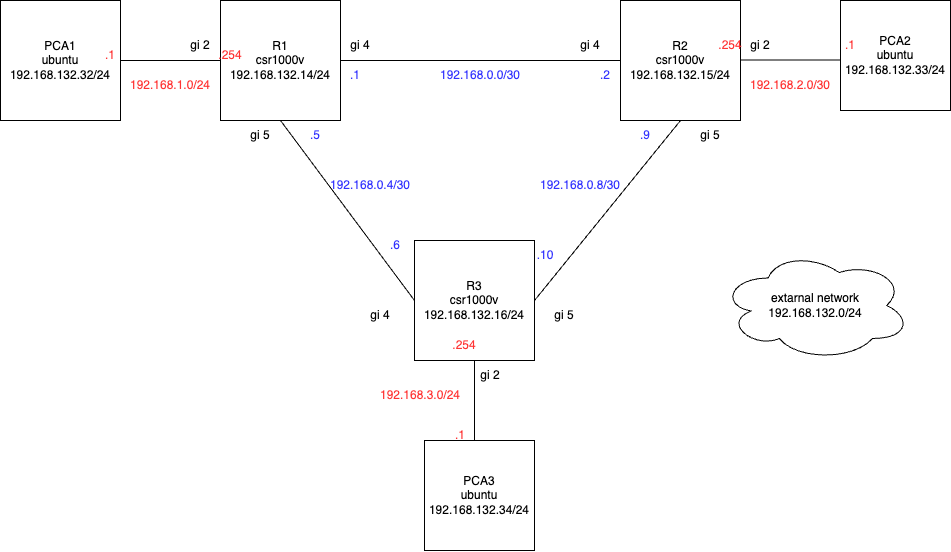

The diagram above was exported from draw.io. Its source (the exported page's mxGraphModel, read from the mxfile embedded in the PNG):
<mxGraphModel dx="1442" dy="285" grid="1" gridSize="10" guides="1" tooltips="1" connect="1" arrows="1" fold="1" page="1" pageScale="1" pageWidth="827" pageHeight="1169" math="0" shadow="0">
  <root>
    <mxCell id="0" />
    <mxCell id="1" parent="0" />
    <mxCell id="6nNasTqJaOE6RmD2Qk6q-1" value="R1&lt;div&gt;csr1000v&lt;/div&gt;&lt;div&gt;192.168.132.14/24&lt;/div&gt;" style="whiteSpace=wrap;html=1;aspect=fixed;" parent="1" vertex="1">
      <mxGeometry x="160" y="240" width="120" height="120" as="geometry" />
    </mxCell>
    <mxCell id="6nNasTqJaOE6RmD2Qk6q-2" value="R2&lt;div&gt;csr1000v&lt;/div&gt;&lt;div&gt;192.168.132.15/24&lt;br&gt;&lt;/div&gt;" style="whiteSpace=wrap;html=1;aspect=fixed;" parent="1" vertex="1">
      <mxGeometry x="560" y="240" width="120" height="120" as="geometry" />
    </mxCell>
    <mxCell id="6nNasTqJaOE6RmD2Qk6q-3" value="R3&lt;div&gt;csr1000v&lt;/div&gt;&lt;div&gt;192.168.132.16/24&lt;br&gt;&lt;/div&gt;" style="whiteSpace=wrap;html=1;aspect=fixed;" parent="1" vertex="1">
      <mxGeometry x="354" y="480" width="120" height="120" as="geometry" />
    </mxCell>
    <mxCell id="6nNasTqJaOE6RmD2Qk6q-5" value="" style="endArrow=none;html=1;rounded=0;exitX=0.5;exitY=1;exitDx=0;exitDy=0;entryX=0;entryY=0.5;entryDx=0;entryDy=0;" parent="1" source="6nNasTqJaOE6RmD2Qk6q-1" target="6nNasTqJaOE6RmD2Qk6q-3" edge="1">
      <mxGeometry width="50" height="50" relative="1" as="geometry">
        <mxPoint x="390" y="470" as="sourcePoint" />
        <mxPoint x="440" y="420" as="targetPoint" />
      </mxGeometry>
    </mxCell>
    <mxCell id="6nNasTqJaOE6RmD2Qk6q-6" value="" style="endArrow=none;html=1;rounded=0;exitX=0.5;exitY=1;exitDx=0;exitDy=0;entryX=1;entryY=0.5;entryDx=0;entryDy=0;" parent="1" source="6nNasTqJaOE6RmD2Qk6q-2" target="6nNasTqJaOE6RmD2Qk6q-3" edge="1">
      <mxGeometry width="50" height="50" relative="1" as="geometry">
        <mxPoint x="230" y="370" as="sourcePoint" />
        <mxPoint x="364" y="550" as="targetPoint" />
      </mxGeometry>
    </mxCell>
    <mxCell id="6nNasTqJaOE6RmD2Qk6q-7" value="" style="endArrow=none;html=1;rounded=0;exitX=0;exitY=0.5;exitDx=0;exitDy=0;entryX=1;entryY=0.5;entryDx=0;entryDy=0;" parent="1" source="6nNasTqJaOE6RmD2Qk6q-2" target="6nNasTqJaOE6RmD2Qk6q-1" edge="1">
      <mxGeometry width="50" height="50" relative="1" as="geometry">
        <mxPoint x="630" y="370" as="sourcePoint" />
        <mxPoint x="484" y="550" as="targetPoint" />
      </mxGeometry>
    </mxCell>
    <mxCell id="6nNasTqJaOE6RmD2Qk6q-8" value="" style="endArrow=none;html=1;rounded=0;entryX=0;entryY=0.5;entryDx=0;entryDy=0;" parent="1" source="6nNasTqJaOE6RmD2Qk6q-9" target="6nNasTqJaOE6RmD2Qk6q-1" edge="1">
      <mxGeometry width="50" height="50" relative="1" as="geometry">
        <mxPoint x="80" y="300" as="sourcePoint" />
        <mxPoint x="130" y="300" as="targetPoint" />
      </mxGeometry>
    </mxCell>
    <mxCell id="6nNasTqJaOE6RmD2Qk6q-10" value="" style="endArrow=none;html=1;rounded=0;entryX=0;entryY=0.5;entryDx=0;entryDy=0;" parent="1" target="6nNasTqJaOE6RmD2Qk6q-9" edge="1">
      <mxGeometry width="50" height="50" relative="1" as="geometry">
        <mxPoint x="80" y="300" as="sourcePoint" />
        <mxPoint x="160" y="300" as="targetPoint" />
      </mxGeometry>
    </mxCell>
    <mxCell id="6nNasTqJaOE6RmD2Qk6q-9" value="&lt;div&gt;PCA1&lt;/div&gt;ubuntu&lt;div&gt;192.168.132.32/24&lt;br&gt;&lt;/div&gt;" style="whiteSpace=wrap;html=1;aspect=fixed;" parent="1" vertex="1">
      <mxGeometry x="-60" y="240" width="120" height="120" as="geometry" />
    </mxCell>
    <mxCell id="6nNasTqJaOE6RmD2Qk6q-11" value="" style="endArrow=none;html=1;rounded=0;exitX=0.5;exitY=1;exitDx=0;exitDy=0;" parent="1" source="6nNasTqJaOE6RmD2Qk6q-3" edge="1">
      <mxGeometry width="50" height="50" relative="1" as="geometry">
        <mxPoint x="630" y="370" as="sourcePoint" />
        <mxPoint x="414" y="680" as="targetPoint" />
      </mxGeometry>
    </mxCell>
    <mxCell id="6nNasTqJaOE6RmD2Qk6q-12" value="&lt;div&gt;PCA3&lt;/div&gt;ubuntu&lt;div&gt;192.168.132.34/24&lt;br&gt;&lt;/div&gt;" style="whiteSpace=wrap;html=1;aspect=fixed;" parent="1" vertex="1">
      <mxGeometry x="364" y="680" width="110" height="110" as="geometry" />
    </mxCell>
    <mxCell id="6nNasTqJaOE6RmD2Qk6q-13" value="&lt;div&gt;PCA2&lt;/div&gt;ubuntu&lt;div&gt;192.168.132.33/24&lt;br&gt;&lt;/div&gt;" style="whiteSpace=wrap;html=1;aspect=fixed;" parent="1" vertex="1">
      <mxGeometry x="780" y="240" width="110" height="110" as="geometry" />
    </mxCell>
    <mxCell id="6nNasTqJaOE6RmD2Qk6q-14" value="" style="endArrow=none;html=1;rounded=0;entryX=0;entryY=0.5;entryDx=0;entryDy=0;" parent="1" edge="1">
      <mxGeometry width="50" height="50" relative="1" as="geometry">
        <mxPoint x="680" y="299.5" as="sourcePoint" />
        <mxPoint x="780" y="299.5" as="targetPoint" />
      </mxGeometry>
    </mxCell>
    <mxCell id="6nNasTqJaOE6RmD2Qk6q-15" value="gi 4" style="text;html=1;align=center;verticalAlign=middle;whiteSpace=wrap;rounded=0;" parent="1" vertex="1">
      <mxGeometry x="270" y="270" width="60" height="30" as="geometry" />
    </mxCell>
    <mxCell id="6nNasTqJaOE6RmD2Qk6q-16" value="gi 5" style="text;html=1;align=center;verticalAlign=middle;whiteSpace=wrap;rounded=0;" parent="1" vertex="1">
      <mxGeometry x="170" y="360" width="60" height="30" as="geometry" />
    </mxCell>
    <mxCell id="6nNasTqJaOE6RmD2Qk6q-17" value="gi 4" style="text;html=1;align=center;verticalAlign=middle;whiteSpace=wrap;rounded=0;" parent="1" vertex="1">
      <mxGeometry x="500" y="270" width="60" height="30" as="geometry" />
    </mxCell>
    <mxCell id="6nNasTqJaOE6RmD2Qk6q-18" value="gi 5" style="text;html=1;align=center;verticalAlign=middle;whiteSpace=wrap;rounded=0;" parent="1" vertex="1">
      <mxGeometry x="620" y="360" width="60" height="30" as="geometry" />
    </mxCell>
    <mxCell id="6nNasTqJaOE6RmD2Qk6q-19" value="gi 4" style="text;html=1;align=center;verticalAlign=middle;whiteSpace=wrap;rounded=0;" parent="1" vertex="1">
      <mxGeometry x="290" y="540" width="60" height="30" as="geometry" />
    </mxCell>
    <mxCell id="6nNasTqJaOE6RmD2Qk6q-20" value="gi 5" style="text;html=1;align=center;verticalAlign=middle;whiteSpace=wrap;rounded=0;" parent="1" vertex="1">
      <mxGeometry x="474" y="540" width="60" height="30" as="geometry" />
    </mxCell>
    <mxCell id="6nNasTqJaOE6RmD2Qk6q-21" value="gi 2" style="text;html=1;align=center;verticalAlign=middle;whiteSpace=wrap;rounded=0;" parent="1" vertex="1">
      <mxGeometry x="110" y="270" width="60" height="30" as="geometry" />
    </mxCell>
    <mxCell id="6nNasTqJaOE6RmD2Qk6q-22" value="gi 2" style="text;html=1;align=center;verticalAlign=middle;whiteSpace=wrap;rounded=0;" parent="1" vertex="1">
      <mxGeometry x="400" y="600" width="60" height="30" as="geometry" />
    </mxCell>
    <mxCell id="6nNasTqJaOE6RmD2Qk6q-23" value="gi 2" style="text;html=1;align=center;verticalAlign=middle;whiteSpace=wrap;rounded=0;" parent="1" vertex="1">
      <mxGeometry x="670" y="270" width="60" height="30" as="geometry" />
    </mxCell>
    <mxCell id="6nNasTqJaOE6RmD2Qk6q-24" value="192.168.0.0/30" style="text;html=1;align=center;verticalAlign=middle;whiteSpace=wrap;rounded=0;fontColor=#3333FF;" parent="1" vertex="1">
      <mxGeometry x="390" y="300" width="60" height="30" as="geometry" />
    </mxCell>
    <mxCell id="6nNasTqJaOE6RmD2Qk6q-25" value="192.168.0.4/30" style="text;html=1;align=center;verticalAlign=middle;whiteSpace=wrap;rounded=0;fontColor=#3333FF;" parent="1" vertex="1">
      <mxGeometry x="280" y="410" width="60" height="30" as="geometry" />
    </mxCell>
    <mxCell id="6nNasTqJaOE6RmD2Qk6q-26" value="192.168.0.8/30" style="text;html=1;align=center;verticalAlign=middle;whiteSpace=wrap;rounded=0;fontColor=#3333FF;" parent="1" vertex="1">
      <mxGeometry x="490" y="410" width="60" height="30" as="geometry" />
    </mxCell>
    <mxCell id="6nNasTqJaOE6RmD2Qk6q-27" value=".1" style="text;html=1;align=center;verticalAlign=middle;whiteSpace=wrap;rounded=0;fontColor=#3333FF;" parent="1" vertex="1">
      <mxGeometry x="280" y="300" width="30" height="30" as="geometry" />
    </mxCell>
    <mxCell id="6nNasTqJaOE6RmD2Qk6q-28" value=".2" style="text;html=1;align=center;verticalAlign=middle;whiteSpace=wrap;rounded=0;fontColor=#3333FF;" parent="1" vertex="1">
      <mxGeometry x="530" y="300" width="30" height="30" as="geometry" />
    </mxCell>
    <mxCell id="6nNasTqJaOE6RmD2Qk6q-29" value=".9" style="text;html=1;align=center;verticalAlign=middle;whiteSpace=wrap;rounded=0;fontColor=#3333FF;" parent="1" vertex="1">
      <mxGeometry x="570" y="360" width="30" height="30" as="geometry" />
    </mxCell>
    <mxCell id="6nNasTqJaOE6RmD2Qk6q-30" value=".10" style="text;html=1;align=center;verticalAlign=middle;whiteSpace=wrap;rounded=0;fontColor=#3333FF;" parent="1" vertex="1">
      <mxGeometry x="470" y="480" width="30" height="30" as="geometry" />
    </mxCell>
    <mxCell id="6nNasTqJaOE6RmD2Qk6q-31" value=".6" style="text;html=1;align=center;verticalAlign=middle;whiteSpace=wrap;rounded=0;fontColor=#3333FF;" parent="1" vertex="1">
      <mxGeometry x="320" y="470" width="30" height="30" as="geometry" />
    </mxCell>
    <mxCell id="6nNasTqJaOE6RmD2Qk6q-32" value=".5" style="text;html=1;align=center;verticalAlign=middle;whiteSpace=wrap;rounded=0;fontColor=#3333FF;" parent="1" vertex="1">
      <mxGeometry x="240" y="360" width="30" height="30" as="geometry" />
    </mxCell>
    <mxCell id="6nNasTqJaOE6RmD2Qk6q-33" value="192.168.1.0/24" style="text;html=1;align=center;verticalAlign=middle;whiteSpace=wrap;rounded=0;fontColor=#FF3333;" parent="1" vertex="1">
      <mxGeometry x="80" y="310" width="60" height="30" as="geometry" />
    </mxCell>
    <mxCell id="6nNasTqJaOE6RmD2Qk6q-34" value="192.168.2.0/30" style="text;html=1;align=center;verticalAlign=middle;whiteSpace=wrap;rounded=0;fontColor=#FF3333;" parent="1" vertex="1">
      <mxGeometry x="700" y="310" width="60" height="30" as="geometry" />
    </mxCell>
    <mxCell id="6nNasTqJaOE6RmD2Qk6q-35" value="192.168.3.0/24" style="text;html=1;align=center;verticalAlign=middle;whiteSpace=wrap;rounded=0;fontColor=#FF3333;" parent="1" vertex="1">
      <mxGeometry x="330" y="620" width="60" height="30" as="geometry" />
    </mxCell>
    <mxCell id="6nNasTqJaOE6RmD2Qk6q-36" value=".1" style="text;html=1;align=center;verticalAlign=middle;whiteSpace=wrap;rounded=0;fontColor=#FF3333;" parent="1" vertex="1">
      <mxGeometry x="40" y="280" width="20" height="30" as="geometry" />
    </mxCell>
    <mxCell id="6nNasTqJaOE6RmD2Qk6q-37" value=".254" style="text;html=1;align=center;verticalAlign=middle;whiteSpace=wrap;rounded=0;fontColor=#FF3333;" parent="1" vertex="1">
      <mxGeometry x="160" y="280" width="20" height="30" as="geometry" />
    </mxCell>
    <mxCell id="6nNasTqJaOE6RmD2Qk6q-38" value=".1" style="text;html=1;align=center;verticalAlign=middle;whiteSpace=wrap;rounded=0;fontColor=#FF3333;" parent="1" vertex="1">
      <mxGeometry x="390" y="660" width="20" height="30" as="geometry" />
    </mxCell>
    <mxCell id="6nNasTqJaOE6RmD2Qk6q-39" value=".254" style="text;html=1;align=center;verticalAlign=middle;whiteSpace=wrap;rounded=0;fontColor=#FF3333;" parent="1" vertex="1">
      <mxGeometry x="394" y="570" width="20" height="30" as="geometry" />
    </mxCell>
    <mxCell id="6nNasTqJaOE6RmD2Qk6q-40" value=".254" style="text;html=1;align=center;verticalAlign=middle;whiteSpace=wrap;rounded=0;fontColor=#FF3333;" parent="1" vertex="1">
      <mxGeometry x="660" y="270" width="20" height="30" as="geometry" />
    </mxCell>
    <mxCell id="6nNasTqJaOE6RmD2Qk6q-41" value=".1" style="text;html=1;align=center;verticalAlign=middle;whiteSpace=wrap;rounded=0;fontColor=#FF3333;" parent="1" vertex="1">
      <mxGeometry x="780" y="270" width="20" height="30" as="geometry" />
    </mxCell>
    <mxCell id="6nNasTqJaOE6RmD2Qk6q-42" value="extarnal network&lt;div&gt;192.168.132.0/24&lt;/div&gt;" style="ellipse;shape=cloud;whiteSpace=wrap;html=1;" parent="1" vertex="1">
      <mxGeometry x="660" y="490" width="190" height="110" as="geometry" />
    </mxCell>
  </root>
</mxGraphModel>